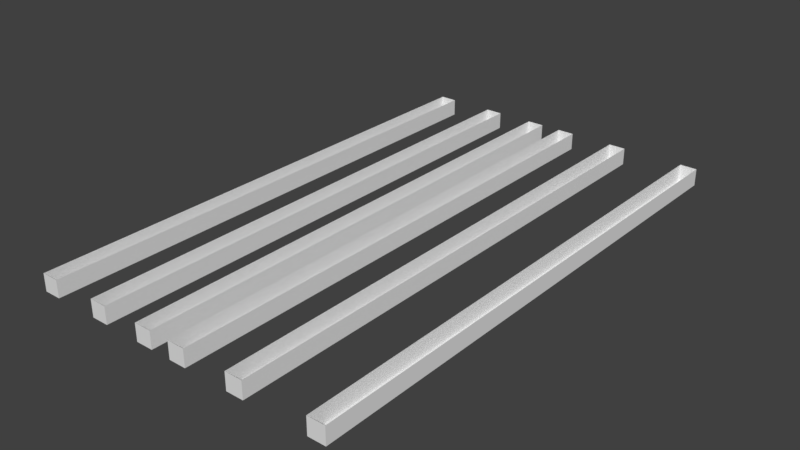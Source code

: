 # Source: Bar_ceiling_supports.blend  (saved by Blender 2.79.0; exported with 4.5.12 LTS)
import bpy
from mathutils import Matrix  # noqa: F401  (used for matrix-valued properties, if any)

bpy.ops.wm.read_factory_settings(use_empty=True)
scene = bpy.context.scene
scene.name = 'Scene'

# ---- collections
col_collection_1 = bpy.data.collections.new('Collection 1'); scene.collection.children.link(col_collection_1)

# ---- materials (node trees are filled in below, after node groups)
mat_material = bpy.data.materials.new('Material')
mat_material.alpha_threshold = 0.0
mat_material.use_transparent_shadow = False
mat_material.roughness = 0.5
mat_material.line_color = (0.0, 0.0, 0.0, 1.0)

# ---- material node trees

# ---- world
world_world = bpy.data.worlds.new('World'); scene.world = world_world
world_world.color = (0.05088, 0.05088, 0.05088)
world_world.use_sun_shadow = False
world_world.sun_shadow_jitter_overblur = 0.0
world_world.cycles.sampling_method = 'MANUAL'

# ---- meshes
me_cube_001 = bpy.data.meshes.new('Cube.001')
me_cube_001.from_pydata([(-15.97, -1.022, 0.8127), (-15.97, -1.022, 1.128), (-15.97, 1.026, 0.8127), (-15.97, 1.026, 1.128), (-13.97, -1.022, 0.8127), (-13.97, -1.022, 1.128), (-13.97, 1.026, 0.8127), (-13.97, 1.026, 1.128), (-33.88, -1.022, 0.8127), (-33.88, -1.022, 1.128), (-33.88, 1.026, 0.8127), (-33.88, 1.026, 1.128), (-31.88, -1.022, 0.8127), (-31.88, -1.022, 1.128), (-31.88, 1.026, 0.8127), (-31.88, 1.026, 1.128), (-41.19, -1.022, 0.8127), (-41.19, -1.022, 1.128), (-41.19, 1.026, 0.8127), (-41.19, 1.026, 1.128), (-39.19, -1.022, 0.8127), (-39.19, -1.022, 1.128), (-39.19, 1.026, 0.8127), (-39.19, 1.026, 1.128), (-27.54, -1.022, 0.8127), (-27.54, -1.022, 1.128), (-27.54, 1.026, 0.8127), (-27.54, 1.026, 1.128), (-25.54, -1.022, 0.8127), (-25.54, -1.022, 1.128), (-25.54, 1.026, 0.8127), (-25.54, 1.026, 1.128), (-23.14, -1.022, 0.8127), (-23.14, -1.022, 1.128), (-23.14, 1.026, 0.8127), (-23.14, 1.026, 1.128), (-21.14, -1.022, 0.8127), (-21.14, -1.022, 1.128), (-21.14, 1.026, 0.8127), (-21.14, 1.026, 1.128), (-6.71, -1.022, 0.8127), (-6.71, -1.022, 1.128), (-6.71, 1.026, 0.8127), (-6.71, 1.026, 1.128), (-4.71, -1.022, 0.8127), (-4.71, -1.022, 1.128), (-4.71, 1.026, 0.8127), (-4.71, 1.026, 1.128)], [], [(0, 1, 3, 2), (2, 3, 7, 6), (6, 7, 5, 4), (4, 5, 1, 0), (2, 6, 4, 0), (8, 9, 11, 10), (10, 11, 15, 14), (14, 15, 13, 12), (12, 13, 9, 8), (10, 14, 12, 8), (16, 17, 19, 18), (18, 19, 23, 22), (22, 23, 21, 20), (20, 21, 17, 16), (18, 22, 20, 16), (24, 25, 27, 26), (26, 27, 31, 30), (30, 31, 29, 28), (28, 29, 25, 24), (26, 30, 28, 24), (32, 33, 35, 34), (34, 35, 39, 38), (38, 39, 37, 36), (36, 37, 33, 32), (34, 38, 36, 32), (40, 41, 43, 42), (42, 43, 47, 46), (46, 47, 45, 44), (44, 45, 41, 40), (42, 46, 44, 40)])
_uv = me_cube_001.uv_layers.new(name='UVMap')
_uv.uv.foreach_set('vector', [0.5712, 1.0, 0.5236, 1.0, 0.5236, 0.6667, 0.5712, 0.6667, 0.9524, 0.6512, 0.9048, 0.6512, 0.9048, 0.3256, 0.9524, 0.3256, 0.4284, 1.0, 0.3808, 1.0, 0.3808, 0.6667, 0.4284, 0.6667, 0.7615, 0.6667, 0.8091, 0.6667, 0.8091, 0.9923, 0.7615, 0.9923, 0.0, 0.3333, 0.3016, 0.3333, 0.3016, 0.6667, 0.0, 0.6667, 0.3332, 1.0, 0.2856, 1.0, 0.2856, 0.6667, 0.3332, 0.6667, 0.9524, 0.3256, 0.9048, 0.3256, 0.9048, 0.0, 0.9524, 0.0, 0.0476, 1.0, 3.595e-08, 1.0, 0.0, 0.6667, 0.0476, 0.6667, 0.8091, 0.6667, 0.8567, 0.6667, 0.8567, 0.9923, 0.8091, 0.9923, 0.6032, 3.882e-08, 0.9048, 0.0, 0.9048, 0.3333, 0.6032, 0.3333, 0.2856, 1.0, 0.238, 1.0, 0.238, 0.6667, 0.2856, 0.6667, 0.9043, 0.9923, 0.8567, 0.9923, 0.8567, 0.6667, 0.9043, 0.6667, 0.1904, 1.0, 0.1428, 1.0, 0.1428, 0.6667, 0.1904, 0.6667, 0.9043, 0.6667, 0.9519, 0.6667, 0.9519, 0.9923, 0.9043, 0.9923, 0.0, 7.763e-08, 0.3016, 0.0, 0.3016, 0.3333, 0.0, 0.3333, 0.09519, 1.0, 0.0476, 1.0, 0.0476, 0.6667, 0.09519, 0.6667, 1.0, 0.3256, 0.9524, 0.3256, 0.9524, 0.0, 1.0, 0.0, 0.238, 1.0, 0.1904, 1.0, 0.1904, 0.6667, 0.238, 0.6667, 0.9519, 0.6667, 0.9995, 0.6667, 0.9995, 0.9923, 0.9519, 0.9923, 0.3016, 7.763e-08, 0.6032, 0.0, 0.6032, 0.3333, 0.3016, 0.3333, 0.5236, 1.0, 0.476, 1.0, 0.476, 0.6667, 0.5236, 0.6667, 0.6188, 0.6667, 0.6663, 0.6667, 0.6663, 0.9923, 0.6188, 0.9923, 0.476, 1.0, 0.4284, 1.0, 0.4284, 0.6667, 0.476, 0.6667, 0.5712, 0.6667, 0.6188, 0.6667, 0.6188, 0.9923, 0.5712, 0.9923, 0.6032, 0.3333, 0.9048, 0.3333, 0.9048, 0.6667, 0.6032, 0.6667, 0.3808, 1.0, 0.3332, 1.0, 0.3332, 0.6667, 0.3808, 0.6667, 0.6663, 0.6667, 0.7139, 0.6667, 0.7139, 0.9923, 0.6663, 0.9923, 0.1428, 1.0, 0.09519, 1.0, 0.09519, 0.6667, 0.1428, 0.6667, 0.7139, 0.6667, 0.7615, 0.6667, 0.7615, 0.9923, 0.7139, 0.9923, 0.3016, 0.3333, 0.6032, 0.3333, 0.6032, 0.6667, 0.3016, 0.6667])
me_cube_001.materials.append(mat_material)
me_cube_001.use_remesh_preserve_volume = False
me_cube_001.use_remesh_preserve_attributes = False
me_cube_001.use_mirror_vertex_groups = False
me_cube_001.update()

# ---- objects
ob_cube_001 = bpy.data.objects.new('Cube.001', me_cube_001)

# ---- transforms, parenting, visibility, modifiers, constraints
ob_cube_001.location = (0.0, 0.0, 1.877)
ob_cube_001.scale = (0.2854, 8.568, 1.808)
ob_cube_001.lineart.crease_threshold = 0.0

# ---- collection membership
col_collection_1.objects.link(ob_cube_001)

# ---- scene / render settings (as saved in the file)
scene.frame_start = 1; scene.frame_end = 250; scene.frame_set(1)
scene.render.engine = 'BLENDER_EEVEE_NEXT'
scene.render.resolution_percentage = 50
scene.render.dither_intensity = 0.0
scene.cycles.use_denoising = False
scene.cycles.samples = 128
scene.cycles.sampling_pattern = 'TABULATED_SOBOL'
scene.cycles.use_adaptive_sampling = False
scene.cycles.use_light_tree = False
scene.cycles.blur_glossy = 0.0
scene.cycles.sample_clamp_indirect = 0.0
scene.view_settings.view_transform = 'Standard'
bpy.context.view_layer.update()

# ---- added for rendering (the .blend has no active camera and no usable light): camera, sun
cam_auto = bpy.data.cameras.new('AutoCamera')
cam_auto.lens = 50.0
cam_auto.sensor_width = 36.0
cam_auto.clip_end = 1000.0
ob_auto_camera = bpy.data.objects.new('AutoCamera', cam_auto)
scene.collection.objects.link(ob_auto_camera)
ob_auto_camera.location = (12.3311, -22.6395, 18.7372)
ob_auto_camera.rotation_euler = (1.09748, -7.21219e-08, 0.694738)
scene.camera = ob_auto_camera
light_auto_sun = bpy.data.lights.new('AutoSun', 'SUN')
light_auto_sun.energy = 3.0
light_auto_sun.angle = 0.0523599
ob_auto_sun = bpy.data.objects.new('AutoSun', light_auto_sun)
scene.collection.objects.link(ob_auto_sun)
ob_auto_sun.rotation_euler = (0.872665, 0.174533, 0.523599)
bpy.context.view_layer.update()
